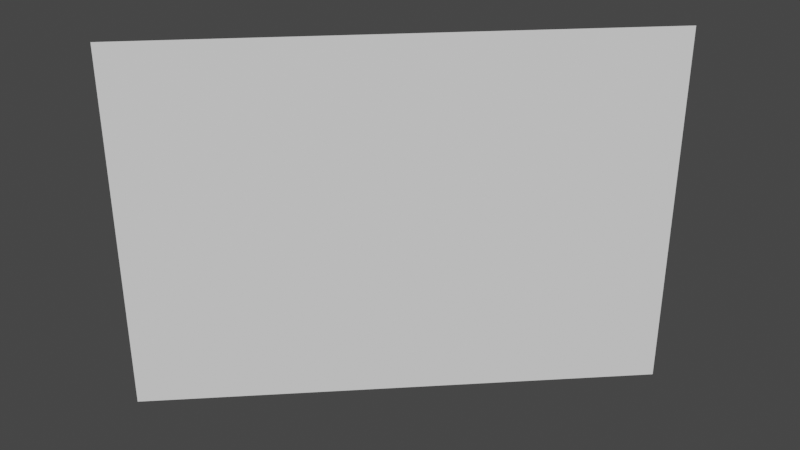 # Source: OneSidedRamp.blend  (saved by Blender 3.2.14; exported with 4.5.12 LTS)
import bpy
from mathutils import Matrix  # noqa: F401  (used for matrix-valued properties, if any)

bpy.ops.wm.read_factory_settings(use_empty=True)
scene = bpy.context.scene
scene.name = 'Scene'

# ---- collections
col_collection = bpy.data.collections.new('Collection'); scene.collection.children.link(col_collection)

# ---- materials (node trees are filled in below, after node groups)
mat_material = bpy.data.materials.new('Material')
mat_material.alpha_threshold = 0.0
mat_material.use_transparent_shadow = False
mat_material.line_color = (0.0, 0.0, 0.0, 1.0)

# ---- material node trees
mat_material.use_nodes = True; mat_material.node_tree.nodes.clear()
_N = mat_material.node_tree.nodes; _L = mat_material.node_tree.links
n0 = _N.new('ShaderNodeOutputMaterial'); n0.name = 'Material Output'; n0.location = (300, 300)
n1 = _N.new('ShaderNodeBsdfPrincipled'); n1.name = 'Principled BSDF'; n1.location = (10, 300)
n1.distribution = 'GGX'
n1.subsurface_method = 'RANDOM_WALK_SKIN'
n1.inputs[2].default_value = 0.4
n1.inputs[3].default_value = 1.45
n1.inputs[27].default_value = (0.0, 0.0, 0.0, 1.0)
n1.inputs[28].default_value = 1.0
_L.new(n1.outputs[0], n0.inputs[0])
n0.is_active_output = True

# ---- world
world_world = bpy.data.worlds.new('World'); scene.world = world_world
world_world.use_nodes = True; world_world.node_tree.nodes.clear()
_N = world_world.node_tree.nodes; _L = world_world.node_tree.links
n0 = _N.new('ShaderNodeOutputWorld'); n0.name = 'World Output'; n0.location = (300, 300)
n1 = _N.new('ShaderNodeBackground'); n1.name = 'Background'; n1.location = (10, 300)
n1.inputs[0].default_value = (0.05088, 0.05088, 0.05088, 1.0)
_L.new(n1.outputs[0], n0.inputs[0])
n0.is_active_output = True
world_world.color = (0.05088, 0.05088, 0.05088)
world_world.use_sun_shadow = False
world_world.sun_shadow_jitter_overblur = 0.0

# ---- meshes
me_cube = bpy.data.meshes.new('Cube')
me_cube.from_pydata([(0.5, 1.0, -0.5), (0.5, 1.0, 0.5), (-0.5, -2.186e-08, -0.5), (-0.5, 2.186e-08, 0.5)], [], [(2, 3, 1, 0)])
_uv = me_cube.uv_layers.new(name='UVMap')
_uv.uv.foreach_set('vector', [0.125, 0.5, 0.125, 0.75, 0.375, 0.75, 0.375, 0.5])
me_cube.materials.append(mat_material)
me_cube.use_mirror_vertex_groups = False
me_cube.update()

# ---- objects
ob_onesidedramp = bpy.data.objects.new('OneSidedRamp', me_cube)

# ---- transforms, parenting, visibility, modifiers, constraints
ob_onesidedramp.location = (0.0, 0.0, 0.0)
ob_onesidedramp.lock_rotations_4d = False
ob_onesidedramp.empty_display_type = 'ARROWS'
ob_onesidedramp.lineart.crease_threshold = 0.0

# ---- collection membership
col_collection.objects.link(ob_onesidedramp)

# ---- scene / render settings (as saved in the file)
scene.frame_start = 1; scene.frame_end = 250; scene.frame_set(1)
scene.render.engine = 'BLENDER_EEVEE_NEXT'
scene.cycles.sampling_pattern = 'TABULATED_SOBOL'
scene.cycles.use_light_tree = False
scene.view_settings.view_transform = 'Filmic'
bpy.context.view_layer.update()

# ---- added for rendering (the .blend has no active camera and no usable light): camera, sun
cam_auto = bpy.data.cameras.new('AutoCamera')
cam_auto.lens = 50.0
cam_auto.sensor_width = 36.0
cam_auto.clip_end = 1000.0
ob_auto_camera = bpy.data.objects.new('AutoCamera', cam_auto)
scene.collection.objects.link(ob_auto_camera)
ob_auto_camera.location = (1.60254, -1.42304, 1.28203)
ob_auto_camera.rotation_euler = (1.09748, -7.21219e-08, 0.694738)
scene.camera = ob_auto_camera
light_auto_sun = bpy.data.lights.new('AutoSun', 'SUN')
light_auto_sun.energy = 3.0
light_auto_sun.angle = 0.0523599
ob_auto_sun = bpy.data.objects.new('AutoSun', light_auto_sun)
scene.collection.objects.link(ob_auto_sun)
ob_auto_sun.rotation_euler = (0.872665, 0.174533, 0.523599)
bpy.context.view_layer.update()

